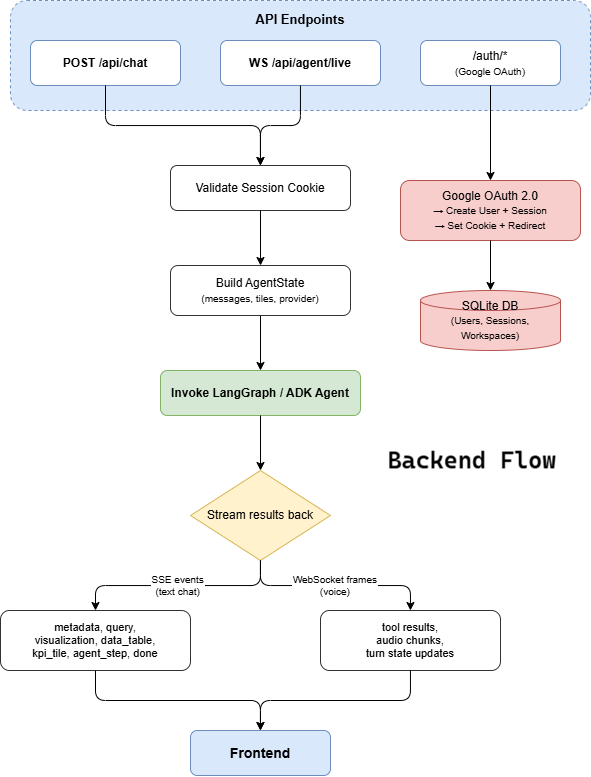

The diagram above was exported from draw.io. Its source (the exported page's mxGraphModel, read from the mxfile embedded in the PNG):
<mxGraphModel dx="1097" dy="640" grid="1" gridSize="10" guides="1" tooltips="1" connect="1" arrows="1" fold="1" page="1" pageScale="1" pageWidth="850" pageHeight="1100" math="0" shadow="0">
  <root>
    <mxCell id="0" />
    <mxCell id="1" parent="0" />
    <mxCell id="bj7MSw2Bcj7yuQGQFbZv-2" parent="1" style="rounded=1;whiteSpace=wrap;html=1;fillColor=#dae8fc;strokeColor=#6c8ebf;verticalAlign=top;fontStyle=1;fontSize=13;spacingTop=5;dashed=1;container=1;collapsible=0;" value="API Endpoints" vertex="1">
      <mxGeometry height="110" width="580" x="130" y="30" as="geometry" />
    </mxCell>
    <mxCell id="bj7MSw2Bcj7yuQGQFbZv-3" parent="bj7MSw2Bcj7yuQGQFbZv-2" style="rounded=1;whiteSpace=wrap;html=1;fillColor=#FFFFFF;strokeColor=#6c8ebf;fontStyle=1;" value="POST /api/chat" vertex="1">
      <mxGeometry height="45" width="150" x="20" y="40" as="geometry" />
    </mxCell>
    <mxCell id="bj7MSw2Bcj7yuQGQFbZv-4" parent="bj7MSw2Bcj7yuQGQFbZv-2" style="rounded=1;whiteSpace=wrap;html=1;fillColor=#FFFFFF;strokeColor=#6c8ebf;fontStyle=1;" value="WS /api/agent/live" vertex="1">
      <mxGeometry height="45" width="160" x="210" y="40" as="geometry" />
    </mxCell>
    <mxCell id="bj7MSw2Bcj7yuQGQFbZv-5" parent="bj7MSw2Bcj7yuQGQFbZv-2" style="rounded=1;whiteSpace=wrap;html=1;fillColor=#FFFFFF;strokeColor=#6c8ebf;" value="/auth/*&lt;br&gt;&lt;font style=&quot;font-size:10px&quot;&gt;(Google OAuth)&lt;/font&gt;" vertex="1">
      <mxGeometry height="45" width="140" x="410" y="40" as="geometry" />
    </mxCell>
    <mxCell id="bj7MSw2Bcj7yuQGQFbZv-6" parent="1" style="rounded=1;whiteSpace=wrap;html=1;fillColor=#f8cecc;strokeColor=#b85450;" value="Google OAuth 2.0&lt;br&gt;&lt;font style=&quot;font-size:10px&quot;&gt;→ Create User + Session&lt;br&gt;→ Set Cookie + Redirect&lt;/font&gt;" vertex="1">
      <mxGeometry height="60" width="180" x="520" y="210" as="geometry" />
    </mxCell>
    <mxCell id="bj7MSw2Bcj7yuQGQFbZv-7" parent="1" style="shape=cylinder3;whiteSpace=wrap;html=1;fillColor=#f8cecc;strokeColor=#b85450;size=10;" value="SQLite DB&lt;br&gt;&lt;font style=&quot;font-size:10px&quot;&gt;(Users, Sessions, Workspaces)&lt;/font&gt;" vertex="1">
      <mxGeometry height="60" width="140" x="540" y="320" as="geometry" />
    </mxCell>
    <mxCell id="bj7MSw2Bcj7yuQGQFbZv-8" edge="1" parent="1" source="bj7MSw2Bcj7yuQGQFbZv-5" style="edgeStyle=orthogonalEdgeStyle;rounded=1;" target="bj7MSw2Bcj7yuQGQFbZv-6">
      <mxGeometry relative="1" as="geometry" />
    </mxCell>
    <mxCell id="bj7MSw2Bcj7yuQGQFbZv-9" edge="1" parent="1" source="bj7MSw2Bcj7yuQGQFbZv-6" style="edgeStyle=orthogonalEdgeStyle;rounded=1;" target="bj7MSw2Bcj7yuQGQFbZv-7">
      <mxGeometry relative="1" as="geometry" />
    </mxCell>
    <mxCell id="bj7MSw2Bcj7yuQGQFbZv-10" parent="1" style="rounded=1;whiteSpace=wrap;html=1;fillColor=#FFFFFF;strokeColor=#333333;" value="Validate Session Cookie" vertex="1">
      <mxGeometry height="45" width="180" x="290" y="195" as="geometry" />
    </mxCell>
    <mxCell id="bj7MSw2Bcj7yuQGQFbZv-11" edge="1" parent="1" source="bj7MSw2Bcj7yuQGQFbZv-3" style="edgeStyle=orthogonalEdgeStyle;rounded=1;" target="bj7MSw2Bcj7yuQGQFbZv-10">
      <mxGeometry relative="1" as="geometry" />
    </mxCell>
    <mxCell id="bj7MSw2Bcj7yuQGQFbZv-12" edge="1" parent="1" source="bj7MSw2Bcj7yuQGQFbZv-4" style="edgeStyle=orthogonalEdgeStyle;rounded=1;" target="bj7MSw2Bcj7yuQGQFbZv-10">
      <mxGeometry relative="1" as="geometry" />
    </mxCell>
    <mxCell id="bj7MSw2Bcj7yuQGQFbZv-13" parent="1" style="rounded=1;whiteSpace=wrap;html=1;fillColor=#FFFFFF;strokeColor=#333333;" value="Build AgentState&lt;br&gt;&lt;font style=&quot;font-size:10px&quot;&gt;(messages, tiles, provider)&lt;/font&gt;" vertex="1">
      <mxGeometry height="50" width="180" x="290" y="295" as="geometry" />
    </mxCell>
    <mxCell id="bj7MSw2Bcj7yuQGQFbZv-14" edge="1" parent="1" source="bj7MSw2Bcj7yuQGQFbZv-10" style="edgeStyle=orthogonalEdgeStyle;rounded=1;" target="bj7MSw2Bcj7yuQGQFbZv-13">
      <mxGeometry relative="1" as="geometry" />
    </mxCell>
    <mxCell id="bj7MSw2Bcj7yuQGQFbZv-15" parent="1" style="rounded=1;whiteSpace=wrap;html=1;fillColor=#d5e8d4;strokeColor=#82b366;fontStyle=1;" value="Invoke LangGraph / ADK Agent" vertex="1">
      <mxGeometry height="45" width="200" x="280" y="400" as="geometry" />
    </mxCell>
    <mxCell id="bj7MSw2Bcj7yuQGQFbZv-16" edge="1" parent="1" source="bj7MSw2Bcj7yuQGQFbZv-13" style="edgeStyle=orthogonalEdgeStyle;rounded=1;" target="bj7MSw2Bcj7yuQGQFbZv-15">
      <mxGeometry relative="1" as="geometry" />
    </mxCell>
    <mxCell id="bj7MSw2Bcj7yuQGQFbZv-17" parent="1" style="rhombus;whiteSpace=wrap;html=1;fillColor=#fff2cc;strokeColor=#d6b656;" value="Stream results back" vertex="1">
      <mxGeometry height="90" width="140" x="310" y="500" as="geometry" />
    </mxCell>
    <mxCell id="bj7MSw2Bcj7yuQGQFbZv-18" edge="1" parent="1" source="bj7MSw2Bcj7yuQGQFbZv-15" style="edgeStyle=orthogonalEdgeStyle;rounded=1;" target="bj7MSw2Bcj7yuQGQFbZv-17">
      <mxGeometry relative="1" as="geometry" />
    </mxCell>
    <mxCell id="bj7MSw2Bcj7yuQGQFbZv-19" parent="1" style="rounded=1;whiteSpace=wrap;html=1;fillColor=#FFFFFF;strokeColor=#333333;fontSize=11;" value="metadata, query,&lt;br&gt;visualization, data_table,&lt;br&gt;kpi_tile, agent_step, done" vertex="1">
      <mxGeometry height="60" width="190" x="120" y="640" as="geometry" />
    </mxCell>
    <mxCell id="bj7MSw2Bcj7yuQGQFbZv-20" edge="1" parent="1" source="bj7MSw2Bcj7yuQGQFbZv-17" style="edgeStyle=orthogonalEdgeStyle;rounded=1;fontSize=10;html=0;" target="bj7MSw2Bcj7yuQGQFbZv-19" value="SSE events&#10;(text chat)">
      <mxGeometry relative="1" as="geometry" />
    </mxCell>
    <mxCell id="bj7MSw2Bcj7yuQGQFbZv-21" parent="1" style="rounded=1;whiteSpace=wrap;html=1;fillColor=#FFFFFF;strokeColor=#333333;fontSize=11;" value="tool results,&lt;br&gt;audio chunks,&lt;br&gt;turn state updates" vertex="1">
      <mxGeometry height="60" width="180" x="440" y="640" as="geometry" />
    </mxCell>
    <mxCell id="bj7MSw2Bcj7yuQGQFbZv-22" edge="1" parent="1" source="bj7MSw2Bcj7yuQGQFbZv-17" style="edgeStyle=orthogonalEdgeStyle;rounded=1;fontSize=10;html=0;" target="bj7MSw2Bcj7yuQGQFbZv-21" value="WebSocket frames&#10;(voice)">
      <mxGeometry relative="1" as="geometry" />
    </mxCell>
    <mxCell id="bj7MSw2Bcj7yuQGQFbZv-23" parent="1" style="rounded=1;whiteSpace=wrap;html=1;fillColor=#dae8fc;strokeColor=#6c8ebf;fontStyle=1;fontSize=14;" value="Frontend" vertex="1">
      <mxGeometry height="45" width="140" x="310" y="760" as="geometry" />
    </mxCell>
    <mxCell id="bj7MSw2Bcj7yuQGQFbZv-24" edge="1" parent="1" source="bj7MSw2Bcj7yuQGQFbZv-19" style="edgeStyle=orthogonalEdgeStyle;rounded=1;" target="bj7MSw2Bcj7yuQGQFbZv-23">
      <mxGeometry relative="1" as="geometry" />
    </mxCell>
    <mxCell id="bj7MSw2Bcj7yuQGQFbZv-25" edge="1" parent="1" source="bj7MSw2Bcj7yuQGQFbZv-21" style="edgeStyle=orthogonalEdgeStyle;rounded=1;" target="bj7MSw2Bcj7yuQGQFbZv-23">
      <mxGeometry relative="1" as="geometry" />
    </mxCell>
  </root>
</mxGraphModel>